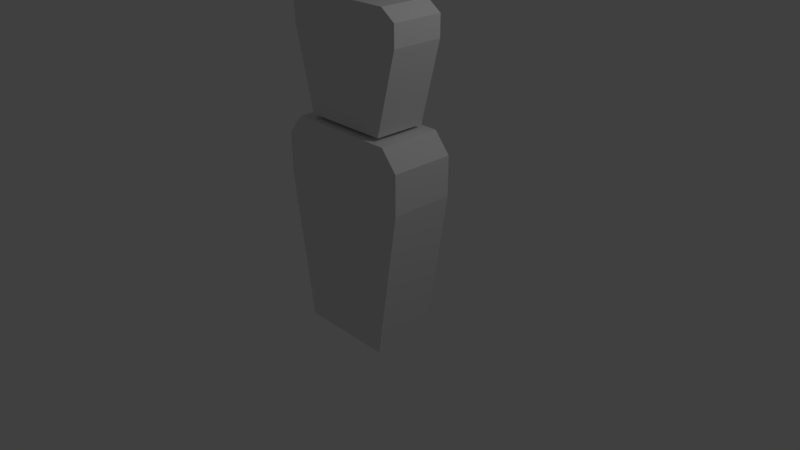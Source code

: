 # Source: avatar.blend  (saved by Blender 2.78.0; exported with 4.5.12 LTS)
import bpy
from mathutils import Matrix  # noqa: F401  (used for matrix-valued properties, if any)

bpy.ops.wm.read_factory_settings(use_empty=True)
scene = bpy.context.scene
scene.name = 'Scene'

# ---- collections
col_collection_1 = bpy.data.collections.new('Collection 1'); scene.collection.children.link(col_collection_1)

# ---- materials (node trees are filled in below, after node groups)
mat_material = bpy.data.materials.new('Material')
mat_material.alpha_threshold = 0.0
mat_material.use_transparent_shadow = False
mat_material.roughness = 0.5
mat_material.line_color = (0.0, 0.0, 0.0, 1.0)

# ---- material node trees

# ---- world
world_world = bpy.data.worlds.new('World'); scene.world = world_world
world_world.color = (0.05088, 0.05088, 0.05088)
world_world.use_sun_shadow = False
world_world.sun_shadow_jitter_overblur = 0.0
world_world.cycles.sampling_method = 'MANUAL'

# ---- cameras
cam_camera = bpy.data.cameras.new('Camera')
cam_camera.clip_end = 100.0
cam_camera.lens = 35.0
cam_camera.sensor_width = 32.0
cam_camera.sensor_height = 18.0
cam_camera.ortho_scale = 7.314
cam_camera.dof.focus_distance = 0.0
cam_camera.dof.aperture_fstop = 128.0

# ---- lights
light_lamp = bpy.data.lights.new('Lamp', 'POINT')
light_lamp.transmission_factor = 0.0
light_lamp.cutoff_distance = 30.0
light_lamp.energy = 100.0
light_lamp.shadow_buffer_clip_start = 1.001
light_lamp.shadow_soft_size = 0.1
light_lamp.shadow_maximum_resolution = 0.006
light_lamp.use_absolute_resolution = True

# ---- meshes
me_cube_001 = bpy.data.meshes.new('Cube.001')
me_cube_001.from_pydata([(1.0, 1.0, -1.0), (1.0, -1.0, -1.0), (-1.0, -1.0, -1.0), (-1.0, 1.0, -1.0), (1.478, 1.0, 1.0), (1.478, -1.0, 1.0), (-1.478, -1.0, 1.0), (-1.478, 1.0, 1.0), (1.478, 1.0, 1.52), (1.478, -1.0, 1.52), (-1.478, 1.0, 1.52), (-1.478, -1.0, 1.52), (1.136, 1.0, 1.781), (1.136, -1.0, 1.781), (-1.136, 1.0, 1.781), (-1.136, -1.0, 1.781)], [], [(0, 1, 2, 3), (6, 5, 9, 11), (0, 4, 5, 1), (1, 5, 6, 2), (2, 6, 7, 3), (4, 0, 3, 7), (11, 9, 13, 15), (5, 4, 8, 9), (7, 6, 11, 10), (4, 7, 10, 8), (12, 14, 15, 13), (9, 8, 12, 13), (10, 11, 15, 14), (8, 10, 14, 12)])
me_cube_001.materials.append(mat_material)
me_cube_001.use_remesh_preserve_volume = False
me_cube_001.use_remesh_preserve_attributes = False
me_cube_001.use_mirror_vertex_groups = False
me_cube_001.update()
me_cube = bpy.data.meshes.new('Cube')
me_cube.from_pydata([(1.0, 1.0, -1.0), (1.0, -1.0, -1.0), (-1.0, -1.0, -1.0), (-1.0, 1.0, -1.0), (1.478, 1.0, 1.0), (1.478, -1.0, 1.0), (-1.478, -1.0, 1.0), (-1.478, 1.0, 1.0), (1.478, 1.0, 1.52), (1.478, -1.0, 1.52), (-1.478, 1.0, 1.52), (-1.478, -1.0, 1.52), (1.136, 1.0, 1.781), (1.136, -1.0, 1.781), (-1.136, 1.0, 1.781), (-1.136, -1.0, 1.781)], [], [(0, 1, 2, 3), (6, 5, 9, 11), (0, 4, 5, 1), (1, 5, 6, 2), (2, 6, 7, 3), (4, 0, 3, 7), (11, 9, 13, 15), (5, 4, 8, 9), (7, 6, 11, 10), (4, 7, 10, 8), (12, 14, 15, 13), (9, 8, 12, 13), (10, 11, 15, 14), (8, 10, 14, 12)])
me_cube.materials.append(mat_material)
me_cube.use_remesh_preserve_volume = False
me_cube.use_remesh_preserve_attributes = False
me_cube.use_mirror_vertex_groups = False
me_cube.update()

# ---- objects
ob_cube_001 = bpy.data.objects.new('Cube.001', me_cube_001)
ob_cube = bpy.data.objects.new('Cube', me_cube)
ob_lamp = bpy.data.objects.new('Lamp', light_lamp)
ob_camera = bpy.data.objects.new('Camera', cam_camera)

# ---- transforms, parenting, visibility, modifiers, constraints
ob_cube_001.location = (0.0, 0.0, 2.362)
ob_cube_001.scale = (0.5776, 0.3449, 0.5344)
ob_cube_001.lock_rotations_4d = False
ob_cube_001.empty_display_type = 'ARROWS'
ob_cube_001.lineart.crease_threshold = 0.0
ob_cube.location = (0.0, 0.0, 0.0)
ob_cube.scale = (0.6459, 0.4253, 1.0)
ob_cube.lock_rotations_4d = False
ob_cube.empty_display_type = 'ARROWS'
ob_cube.lineart.crease_threshold = 0.0
ob_lamp.location = (4.076, 1.005, 5.904)
ob_lamp.rotation_euler = (0.6503, 0.05522, 1.866)
ob_lamp.lock_rotations_4d = False
ob_lamp.empty_display_type = 'ARROWS'
ob_lamp.color = (0.0, 0.0, 0.0, 0.0)
ob_lamp.lineart.crease_threshold = 0.0
ob_camera.location = (7.481, -6.508, 5.344)
ob_camera.rotation_euler = (1.109, 0.0, 0.8149)
ob_camera.lock_rotations_4d = False
ob_camera.empty_display_type = 'ARROWS'
ob_camera.color = (0.0, 0.0, 0.0, 0.0)
ob_camera.display_type = 'WIRE'
ob_camera.lineart.crease_threshold = 0.0

# ---- collection membership
col_collection_1.objects.link(ob_cube_001)
col_collection_1.objects.link(ob_cube)
col_collection_1.objects.link(ob_lamp)
col_collection_1.objects.link(ob_camera)

# ---- scene / render settings (as saved in the file)
scene.camera = ob_camera
scene.frame_start = 1; scene.frame_end = 250; scene.frame_set(1)
scene.render.engine = 'BLENDER_EEVEE_NEXT'
scene.render.resolution_percentage = 50
scene.render.dither_intensity = 0.0
scene.cycles.use_denoising = False
scene.cycles.samples = 128
scene.cycles.sampling_pattern = 'TABULATED_SOBOL'
scene.cycles.light_sampling_threshold = 0.0
scene.cycles.use_adaptive_sampling = False
scene.cycles.use_light_tree = False
scene.cycles.blur_glossy = 0.0
scene.cycles.sample_clamp_indirect = 0.0
scene.view_settings.view_transform = 'Standard'
bpy.context.view_layer.update()
